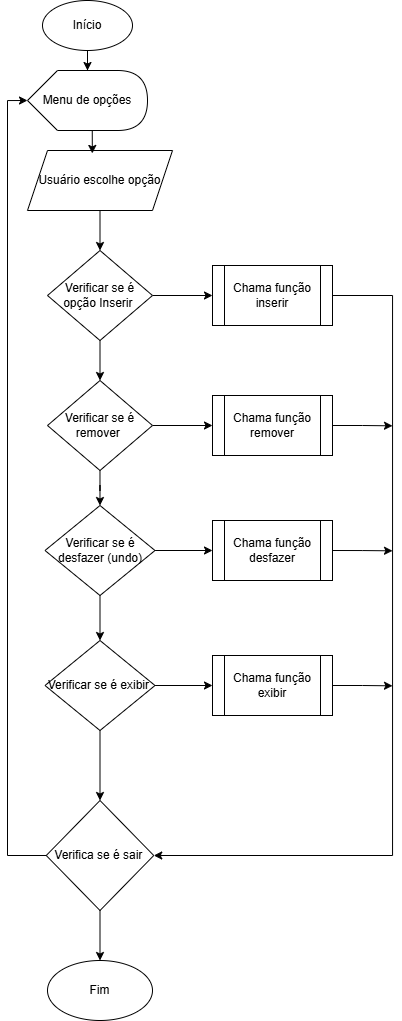

The diagram above was exported from draw.io. Its source (the exported page's mxGraphModel, read from the mxfile embedded in the PNG):
<mxGraphModel dx="811" dy="453" grid="1" gridSize="10" guides="1" tooltips="1" connect="1" arrows="1" fold="1" page="1" pageScale="1" pageWidth="3300" pageHeight="4681" math="0" shadow="0">
  <root>
    <mxCell id="0" />
    <mxCell id="1" parent="0" />
    <mxCell id="kbCb807Y62AY2JSSYX0i-15" edge="1" parent="1" source="kbCb807Y62AY2JSSYX0i-1" style="edgeStyle=orthogonalEdgeStyle;rounded=0;orthogonalLoop=1;jettySize=auto;html=1;" target="kbCb807Y62AY2JSSYX0i-13" value="">
      <mxGeometry relative="1" as="geometry" />
    </mxCell>
    <mxCell id="kbCb807Y62AY2JSSYX0i-1" parent="1" style="ellipse;whiteSpace=wrap;html=1;" value="Início" vertex="1">
      <mxGeometry height="50" width="90" x="340" y="40" as="geometry" />
    </mxCell>
    <mxCell id="kbCb807Y62AY2JSSYX0i-13" parent="1" style="shape=display;whiteSpace=wrap;html=1;" value="Menu de opções" vertex="1">
      <mxGeometry height="60" width="120" x="325" y="110" as="geometry" />
    </mxCell>
    <mxCell id="kbCb807Y62AY2JSSYX0i-21" edge="1" parent="1" source="kbCb807Y62AY2JSSYX0i-16" style="edgeStyle=orthogonalEdgeStyle;rounded=0;orthogonalLoop=1;jettySize=auto;html=1;" target="kbCb807Y62AY2JSSYX0i-19" value="">
      <mxGeometry relative="1" as="geometry" />
    </mxCell>
    <mxCell id="kbCb807Y62AY2JSSYX0i-16" parent="1" style="shape=parallelogram;perimeter=parallelogramPerimeter;whiteSpace=wrap;html=1;fixedSize=1;" value="Usuário escolhe opção" vertex="1">
      <mxGeometry height="60" width="145" x="325" y="190" as="geometry" />
    </mxCell>
    <mxCell id="kbCb807Y62AY2JSSYX0i-22" edge="1" parent="1" source="kbCb807Y62AY2JSSYX0i-19" style="edgeStyle=orthogonalEdgeStyle;rounded=0;orthogonalLoop=1;jettySize=auto;html=1;exitX=1;exitY=0.5;exitDx=0;exitDy=0;">
      <mxGeometry relative="1" as="geometry">
        <mxPoint x="510" y="335" as="targetPoint" />
      </mxGeometry>
    </mxCell>
    <mxCell id="kbCb807Y62AY2JSSYX0i-25" edge="1" parent="1" source="kbCb807Y62AY2JSSYX0i-19" style="edgeStyle=orthogonalEdgeStyle;rounded=0;orthogonalLoop=1;jettySize=auto;html=1;" target="kbCb807Y62AY2JSSYX0i-24" value="">
      <mxGeometry relative="1" as="geometry" />
    </mxCell>
    <mxCell id="kbCb807Y62AY2JSSYX0i-19" parent="1" style="rhombus;whiteSpace=wrap;html=1;" value="Verificar se é opção Inserir&amp;nbsp;" vertex="1">
      <mxGeometry height="90" width="105" x="345" y="290" as="geometry" />
    </mxCell>
    <mxCell id="kbCb807Y62AY2JSSYX0i-59" edge="1" parent="1" source="kbCb807Y62AY2JSSYX0i-23" style="edgeStyle=orthogonalEdgeStyle;rounded=0;orthogonalLoop=1;jettySize=auto;html=1;exitX=1;exitY=0.5;exitDx=0;exitDy=0;entryX=1;entryY=0.5;entryDx=0;entryDy=0;" target="kbCb807Y62AY2JSSYX0i-52">
      <mxGeometry relative="1" as="geometry">
        <Array as="points">
          <mxPoint x="690" y="335" />
          <mxPoint x="690" y="895" />
        </Array>
      </mxGeometry>
    </mxCell>
    <mxCell id="kbCb807Y62AY2JSSYX0i-23" parent="1" style="shape=process;whiteSpace=wrap;html=1;backgroundOutline=1;" value="Chama função inserir" vertex="1">
      <mxGeometry height="60" width="120" x="510" y="305" as="geometry" />
    </mxCell>
    <mxCell id="kbCb807Y62AY2JSSYX0i-27" edge="1" parent="1" source="kbCb807Y62AY2JSSYX0i-24" style="edgeStyle=orthogonalEdgeStyle;rounded=0;orthogonalLoop=1;jettySize=auto;html=1;" target="kbCb807Y62AY2JSSYX0i-26" value="">
      <mxGeometry relative="1" as="geometry" />
    </mxCell>
    <mxCell id="kbCb807Y62AY2JSSYX0i-29" edge="1" parent="1" source="kbCb807Y62AY2JSSYX0i-24" style="edgeStyle=orthogonalEdgeStyle;rounded=0;orthogonalLoop=1;jettySize=auto;html=1;" target="kbCb807Y62AY2JSSYX0i-28" value="">
      <mxGeometry relative="1" as="geometry" />
    </mxCell>
    <mxCell id="kbCb807Y62AY2JSSYX0i-24" parent="1" style="rhombus;whiteSpace=wrap;html=1;" value="Verificar se é remover&amp;nbsp;" vertex="1">
      <mxGeometry height="90" width="105" x="345" y="420" as="geometry" />
    </mxCell>
    <mxCell id="kbCb807Y62AY2JSSYX0i-41" edge="1" parent="1" source="kbCb807Y62AY2JSSYX0i-26" style="edgeStyle=orthogonalEdgeStyle;rounded=0;orthogonalLoop=1;jettySize=auto;html=1;exitX=1;exitY=0.5;exitDx=0;exitDy=0;">
      <mxGeometry relative="1" as="geometry">
        <mxPoint x="690" y="465.3333333333335" as="targetPoint" />
      </mxGeometry>
    </mxCell>
    <mxCell id="kbCb807Y62AY2JSSYX0i-26" parent="1" style="shape=process;whiteSpace=wrap;html=1;backgroundOutline=1;" value="Chama função remover" vertex="1">
      <mxGeometry height="60" width="120" x="510" y="435" as="geometry" />
    </mxCell>
    <mxCell id="kbCb807Y62AY2JSSYX0i-31" edge="1" parent="1" source="kbCb807Y62AY2JSSYX0i-28" style="edgeStyle=orthogonalEdgeStyle;rounded=0;orthogonalLoop=1;jettySize=auto;html=1;" target="kbCb807Y62AY2JSSYX0i-30" value="">
      <mxGeometry relative="1" as="geometry" />
    </mxCell>
    <mxCell id="kbCb807Y62AY2JSSYX0i-33" edge="1" parent="1" source="kbCb807Y62AY2JSSYX0i-28" style="edgeStyle=orthogonalEdgeStyle;rounded=0;orthogonalLoop=1;jettySize=auto;html=1;" target="kbCb807Y62AY2JSSYX0i-32" value="">
      <mxGeometry relative="1" as="geometry" />
    </mxCell>
    <mxCell id="kbCb807Y62AY2JSSYX0i-28" parent="1" style="rhombus;whiteSpace=wrap;html=1;" value="Verificar se é desfazer (undo)" vertex="1">
      <mxGeometry height="90" width="110" x="342.5" y="545" as="geometry" />
    </mxCell>
    <mxCell id="kbCb807Y62AY2JSSYX0i-42" edge="1" parent="1" source="kbCb807Y62AY2JSSYX0i-30" style="edgeStyle=orthogonalEdgeStyle;rounded=0;orthogonalLoop=1;jettySize=auto;html=1;exitX=1;exitY=0.5;exitDx=0;exitDy=0;">
      <mxGeometry relative="1" as="geometry">
        <mxPoint x="690" y="590.3333333333335" as="targetPoint" />
      </mxGeometry>
    </mxCell>
    <mxCell id="kbCb807Y62AY2JSSYX0i-30" parent="1" style="shape=process;whiteSpace=wrap;html=1;backgroundOutline=1;" value="Chama função desfazer" vertex="1">
      <mxGeometry height="60" width="120" x="510" y="560" as="geometry" />
    </mxCell>
    <mxCell id="kbCb807Y62AY2JSSYX0i-35" edge="1" parent="1" source="kbCb807Y62AY2JSSYX0i-32" style="edgeStyle=orthogonalEdgeStyle;rounded=0;orthogonalLoop=1;jettySize=auto;html=1;" target="kbCb807Y62AY2JSSYX0i-34" value="">
      <mxGeometry relative="1" as="geometry" />
    </mxCell>
    <mxCell id="kbCb807Y62AY2JSSYX0i-57" edge="1" parent="1" source="kbCb807Y62AY2JSSYX0i-32" style="edgeStyle=orthogonalEdgeStyle;rounded=0;orthogonalLoop=1;jettySize=auto;html=1;exitX=0.5;exitY=1;exitDx=0;exitDy=0;entryX=0.5;entryY=0;entryDx=0;entryDy=0;" target="kbCb807Y62AY2JSSYX0i-52">
      <mxGeometry relative="1" as="geometry" />
    </mxCell>
    <mxCell id="kbCb807Y62AY2JSSYX0i-32" parent="1" style="rhombus;whiteSpace=wrap;html=1;" value="Verificar se é exibir&amp;nbsp;" vertex="1">
      <mxGeometry height="90" width="110" x="342.5" y="680" as="geometry" />
    </mxCell>
    <mxCell id="kbCb807Y62AY2JSSYX0i-43" edge="1" parent="1" source="kbCb807Y62AY2JSSYX0i-34" style="edgeStyle=orthogonalEdgeStyle;rounded=0;orthogonalLoop=1;jettySize=auto;html=1;exitX=1;exitY=0.5;exitDx=0;exitDy=0;">
      <mxGeometry relative="1" as="geometry">
        <mxPoint x="690" y="725.3333333333335" as="targetPoint" />
      </mxGeometry>
    </mxCell>
    <mxCell id="kbCb807Y62AY2JSSYX0i-34" parent="1" style="shape=process;whiteSpace=wrap;html=1;backgroundOutline=1;" value="Chama função exibir" vertex="1">
      <mxGeometry height="60" width="120" x="510" y="695" as="geometry" />
    </mxCell>
    <mxCell id="kbCb807Y62AY2JSSYX0i-47" parent="1" style="ellipse;whiteSpace=wrap;html=1;" value="Fim" vertex="1">
      <mxGeometry height="60" width="105" x="345" y="1000" as="geometry" />
    </mxCell>
    <mxCell id="kbCb807Y62AY2JSSYX0i-52" parent="1" style="rhombus;whiteSpace=wrap;html=1;" value="Verifica se é sair&amp;nbsp;" vertex="1">
      <mxGeometry height="110" width="107.5" x="343.75" y="840" as="geometry" />
    </mxCell>
    <mxCell id="kbCb807Y62AY2JSSYX0i-58" edge="1" parent="1" source="kbCb807Y62AY2JSSYX0i-52" style="edgeStyle=orthogonalEdgeStyle;rounded=0;orthogonalLoop=1;jettySize=auto;html=1;exitX=0;exitY=0.5;exitDx=0;exitDy=0;entryX=0;entryY=0.5;entryDx=0;entryDy=0;entryPerimeter=0;" target="kbCb807Y62AY2JSSYX0i-13">
      <mxGeometry relative="1" as="geometry" />
    </mxCell>
    <mxCell id="7Eh0TvQxNgBvANsOMP_M-1" edge="1" parent="1" source="kbCb807Y62AY2JSSYX0i-13" style="edgeStyle=orthogonalEdgeStyle;rounded=0;orthogonalLoop=1;jettySize=auto;html=1;exitX=0;exitY=0;exitDx=60;exitDy=60;exitPerimeter=0;entryX=0.447;entryY=0.049;entryDx=0;entryDy=0;entryPerimeter=0;" target="kbCb807Y62AY2JSSYX0i-16">
      <mxGeometry relative="1" as="geometry" />
    </mxCell>
    <mxCell id="7Eh0TvQxNgBvANsOMP_M-3" edge="1" parent="1" source="kbCb807Y62AY2JSSYX0i-52" style="edgeStyle=orthogonalEdgeStyle;rounded=0;orthogonalLoop=1;jettySize=auto;html=1;exitX=0.5;exitY=1;exitDx=0;exitDy=0;" target="kbCb807Y62AY2JSSYX0i-47">
      <mxGeometry relative="1" as="geometry" />
    </mxCell>
  </root>
</mxGraphModel>